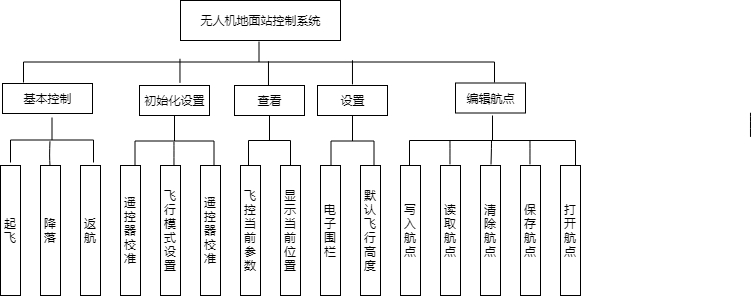

The diagram above was exported from draw.io. Its source (the exported page's mxGraphModel, read from the mxfile embedded in the PNG):
<mxGraphModel dx="840" dy="435" grid="1" gridSize="10" guides="1" tooltips="1" connect="1" arrows="1" fold="1" page="1" pageScale="1" pageWidth="827" pageHeight="1169" math="0" shadow="0">
  <root>
    <mxCell id="bzmzx4noLBkTBDDOZB-6-0" />
    <mxCell id="bzmzx4noLBkTBDDOZB-6-1" parent="bzmzx4noLBkTBDDOZB-6-0" />
    <mxCell id="RhFrUJKf06EQBdP_t6ge-0" value="基本控制" style="rounded=0;whiteSpace=wrap;html=1;" vertex="1" parent="bzmzx4noLBkTBDDOZB-6-1">
      <mxGeometry x="22" y="158" width="90" height="30" as="geometry" />
    </mxCell>
    <mxCell id="RhFrUJKf06EQBdP_t6ge-2" value="降落" style="rounded=0;whiteSpace=wrap;html=1;" vertex="1" parent="bzmzx4noLBkTBDDOZB-6-1">
      <mxGeometry x="60" y="240" width="20" height="130" as="geometry" />
    </mxCell>
    <mxCell id="RhFrUJKf06EQBdP_t6ge-3" value="默认飞行高度" style="rounded=0;whiteSpace=wrap;html=1;" vertex="1" parent="bzmzx4noLBkTBDDOZB-6-1">
      <mxGeometry x="380" y="240" width="20" height="130" as="geometry" />
    </mxCell>
    <mxCell id="RhFrUJKf06EQBdP_t6ge-4" value="磁罗盘校准" style="rounded=0;whiteSpace=wrap;html=1;" vertex="1" parent="bzmzx4noLBkTBDDOZB-6-1">
      <mxGeometry x="100" y="240" width="20" height="130" as="geometry" />
    </mxCell>
    <mxCell id="RhFrUJKf06EQBdP_t6ge-5" value="显示当前位置" style="rounded=0;whiteSpace=wrap;html=1;" vertex="1" parent="bzmzx4noLBkTBDDOZB-6-1">
      <mxGeometry x="300" y="240" width="20" height="130" as="geometry" />
    </mxCell>
    <mxCell id="RhFrUJKf06EQBdP_t6ge-6" value="" style="endArrow=none;html=1;entryX=0.52;entryY=0.5;entryDx=0;entryDy=0;entryPerimeter=0;exitX=1;exitY=0.5;exitDx=0;exitDy=0;exitPerimeter=0;" edge="1" parent="bzmzx4noLBkTBDDOZB-6-1">
      <mxGeometry width="50" height="50" relative="1" as="geometry">
        <mxPoint x="69.4655172413793" y="239.89655172413796" as="sourcePoint" />
        <mxPoint x="69.4655172413793" y="215.75862068965517" as="targetPoint" />
        <Array as="points">
          <mxPoint x="69" y="230" />
        </Array>
      </mxGeometry>
    </mxCell>
    <mxCell id="mlp3oqMNU5OGMJL_ET6y-0" value="无人机地面站控制系统" style="rounded=0;whiteSpace=wrap;html=1;" vertex="1" parent="bzmzx4noLBkTBDDOZB-6-1">
      <mxGeometry x="200" y="75" width="160" height="40" as="geometry" />
    </mxCell>
    <mxCell id="mlp3oqMNU5OGMJL_ET6y-1" value="遥控器校准" style="rounded=0;whiteSpace=wrap;html=1;" vertex="1" parent="bzmzx4noLBkTBDDOZB-6-1">
      <mxGeometry x="140" y="240" width="20" height="130" as="geometry" />
    </mxCell>
    <mxCell id="mlp3oqMNU5OGMJL_ET6y-2" value="" style="strokeWidth=1;html=1;shape=mxgraph.flowchart.annotation_2;align=left;pointerEvents=1;rotation=90;fillColor=none;strokeColor=#000000;" vertex="1" parent="bzmzx4noLBkTBDDOZB-6-1">
      <mxGeometry x="49" y="173" width="45" height="83" as="geometry" />
    </mxCell>
    <mxCell id="ZTiTsosIOprrRjGuwG8v-0" value="" style="strokeWidth=1;html=1;shape=mxgraph.flowchart.annotation_2;align=left;pointerEvents=1;rotation=90;fillColor=none;strokeColor=#000000;" vertex="1" parent="bzmzx4noLBkTBDDOZB-6-1">
      <mxGeometry x="169" y="176" width="50" height="79" as="geometry" />
    </mxCell>
    <mxCell id="ZTiTsosIOprrRjGuwG8v-1" value="" style="strokeWidth=1;html=1;shape=mxgraph.flowchart.annotation_2;align=left;pointerEvents=1;rotation=90;fillColor=none;strokeColor=#000000;" vertex="1" parent="bzmzx4noLBkTBDDOZB-6-1">
      <mxGeometry x="487" y="132" width="50" height="166" as="geometry" />
    </mxCell>
    <mxCell id="5s8lQPeyYnXanBbXWgq_-0" value="飞控当前参数" style="rounded=0;whiteSpace=wrap;html=1;" vertex="1" parent="bzmzx4noLBkTBDDOZB-6-1">
      <mxGeometry x="260" y="240" width="20" height="130" as="geometry" />
    </mxCell>
    <mxCell id="5s8lQPeyYnXanBbXWgq_-1" value="电子围栏" style="rounded=0;whiteSpace=wrap;html=1;" vertex="1" parent="bzmzx4noLBkTBDDOZB-6-1">
      <mxGeometry x="340" y="240" width="20" height="130" as="geometry" />
    </mxCell>
    <mxCell id="5s8lQPeyYnXanBbXWgq_-2" value="遥控器校准" style="rounded=0;whiteSpace=wrap;html=1;" vertex="1" parent="bzmzx4noLBkTBDDOZB-6-1">
      <mxGeometry x="220" y="240" width="20" height="130" as="geometry" />
    </mxCell>
    <mxCell id="5s8lQPeyYnXanBbXWgq_-3" value="飞行模式设置" style="rounded=0;whiteSpace=wrap;html=1;" vertex="1" parent="bzmzx4noLBkTBDDOZB-6-1">
      <mxGeometry x="180" y="240" width="20" height="130" as="geometry" />
    </mxCell>
    <mxCell id="Spypny5O7NnzxqvNxeun-0" value="起飞" style="rounded=0;whiteSpace=wrap;html=1;" vertex="1" parent="bzmzx4noLBkTBDDOZB-6-1">
      <mxGeometry x="20" y="240" width="20" height="130" as="geometry" />
    </mxCell>
    <mxCell id="Spypny5O7NnzxqvNxeun-1" value="返航" style="rounded=0;whiteSpace=wrap;html=1;" vertex="1" parent="bzmzx4noLBkTBDDOZB-6-1">
      <mxGeometry x="100" y="240" width="20" height="130" as="geometry" />
    </mxCell>
    <mxCell id="Spypny5O7NnzxqvNxeun-3" value="" style="endArrow=none;html=1;entryX=0.52;entryY=0.5;entryDx=0;entryDy=0;entryPerimeter=0;exitX=1;exitY=0.5;exitDx=0;exitDy=0;exitPerimeter=0;" edge="1" parent="bzmzx4noLBkTBDDOZB-6-1">
      <mxGeometry width="50" height="50" relative="1" as="geometry">
        <mxPoint x="199.4655172413793" y="157.3965517241379" as="sourcePoint" />
        <mxPoint x="199.4655172413793" y="133.25862068965512" as="targetPoint" />
      </mxGeometry>
    </mxCell>
    <mxCell id="Spypny5O7NnzxqvNxeun-5" value="" style="endArrow=none;html=1;entryX=0.52;entryY=0.5;entryDx=0;entryDy=0;entryPerimeter=0;exitX=1;exitY=0.5;exitDx=0;exitDy=0;exitPerimeter=0;" edge="1" parent="bzmzx4noLBkTBDDOZB-6-1">
      <mxGeometry width="50" height="50" relative="1" as="geometry">
        <mxPoint x="193.4655172413793" y="240.3965517241379" as="sourcePoint" />
        <mxPoint x="193.4655172413793" y="216.25862068965512" as="targetPoint" />
        <Array as="points">
          <mxPoint x="193.5" y="223.5" />
        </Array>
      </mxGeometry>
    </mxCell>
    <mxCell id="Spypny5O7NnzxqvNxeun-6" value="" style="endArrow=none;html=1;entryX=0.52;entryY=0.5;entryDx=0;entryDy=0;entryPerimeter=0;exitX=1;exitY=0.5;exitDx=0;exitDy=0;exitPerimeter=0;" edge="1" parent="bzmzx4noLBkTBDDOZB-6-1">
      <mxGeometry width="50" height="50" relative="1" as="geometry">
        <mxPoint x="371.96551724137953" y="158.8965517241379" as="sourcePoint" />
        <mxPoint x="371.96551724137953" y="134.75862068965512" as="targetPoint" />
      </mxGeometry>
    </mxCell>
    <mxCell id="Spypny5O7NnzxqvNxeun-8" value="" style="endArrow=none;html=1;entryX=0.52;entryY=0.5;entryDx=0;entryDy=0;entryPerimeter=0;exitX=1;exitY=0.5;exitDx=0;exitDy=0;exitPerimeter=0;" edge="1" parent="bzmzx4noLBkTBDDOZB-6-1">
      <mxGeometry width="50" height="50" relative="1" as="geometry">
        <mxPoint x="287.96551724137953" y="159.8965517241379" as="sourcePoint" />
        <mxPoint x="287.96551724137953" y="135.75862068965512" as="targetPoint" />
      </mxGeometry>
    </mxCell>
    <mxCell id="Spypny5O7NnzxqvNxeun-12" value="写入航点" style="rounded=0;whiteSpace=wrap;html=1;" vertex="1" parent="bzmzx4noLBkTBDDOZB-6-1">
      <mxGeometry x="420" y="240" width="20" height="130" as="geometry" />
    </mxCell>
    <mxCell id="Spypny5O7NnzxqvNxeun-13" value="读取航点" style="rounded=0;whiteSpace=wrap;html=1;" vertex="1" parent="bzmzx4noLBkTBDDOZB-6-1">
      <mxGeometry x="460" y="240" width="20" height="130" as="geometry" />
    </mxCell>
    <mxCell id="Spypny5O7NnzxqvNxeun-14" value="查看" style="rounded=0;whiteSpace=wrap;html=1;" vertex="1" parent="bzmzx4noLBkTBDDOZB-6-1">
      <mxGeometry x="254" y="160" width="70" height="30" as="geometry" />
    </mxCell>
    <mxCell id="Spypny5O7NnzxqvNxeun-15" value="设置" style="rounded=0;whiteSpace=wrap;html=1;" vertex="1" parent="bzmzx4noLBkTBDDOZB-6-1">
      <mxGeometry x="337" y="160" width="70" height="30" as="geometry" />
    </mxCell>
    <mxCell id="Spypny5O7NnzxqvNxeun-16" value="初始化设置" style="rounded=0;whiteSpace=wrap;html=1;" vertex="1" parent="bzmzx4noLBkTBDDOZB-6-1">
      <mxGeometry x="159" y="160" width="70" height="30" as="geometry" />
    </mxCell>
    <mxCell id="Spypny5O7NnzxqvNxeun-19" value="" style="strokeWidth=1;html=1;shape=mxgraph.flowchart.annotation_2;align=left;pointerEvents=1;rotation=90;fillColor=none;strokeColor=#000000;" vertex="1" parent="bzmzx4noLBkTBDDOZB-6-1">
      <mxGeometry x="347" y="194" width="50" height="43" as="geometry" />
    </mxCell>
    <mxCell id="Spypny5O7NnzxqvNxeun-20" value="" style="strokeWidth=1;html=1;shape=mxgraph.flowchart.annotation_2;align=left;pointerEvents=1;rotation=90;fillColor=none;strokeColor=#000000;" vertex="1" parent="bzmzx4noLBkTBDDOZB-6-1">
      <mxGeometry x="264" y="194" width="50" height="42" as="geometry" />
    </mxCell>
    <mxCell id="Spypny5O7NnzxqvNxeun-21" value="保存航点" style="rounded=0;whiteSpace=wrap;html=1;" vertex="1" parent="bzmzx4noLBkTBDDOZB-6-1">
      <mxGeometry x="540" y="240" width="20" height="130" as="geometry" />
    </mxCell>
    <mxCell id="Spypny5O7NnzxqvNxeun-22" value="清除航点" style="rounded=0;whiteSpace=wrap;html=1;" vertex="1" parent="bzmzx4noLBkTBDDOZB-6-1">
      <mxGeometry x="500" y="240" width="20" height="130" as="geometry" />
    </mxCell>
    <mxCell id="Spypny5O7NnzxqvNxeun-24" value="编辑航点" style="rounded=0;whiteSpace=wrap;html=1;" vertex="1" parent="bzmzx4noLBkTBDDOZB-6-1">
      <mxGeometry x="475" y="157.5" width="70" height="30" as="geometry" />
    </mxCell>
    <mxCell id="Spypny5O7NnzxqvNxeun-25" value="打开航点" style="rounded=0;whiteSpace=wrap;html=1;" vertex="1" parent="bzmzx4noLBkTBDDOZB-6-1">
      <mxGeometry x="580" y="240" width="20" height="130" as="geometry" />
    </mxCell>
    <mxCell id="Spypny5O7NnzxqvNxeun-31" value="" style="strokeWidth=1;html=1;shape=mxgraph.flowchart.annotation_2;align=left;pointerEvents=1;rotation=90;fillColor=none;strokeColor=#000000;" vertex="1" parent="bzmzx4noLBkTBDDOZB-6-1">
      <mxGeometry x="258" y="-99" width="41" height="471" as="geometry" />
    </mxCell>
    <mxCell id="Spypny5O7NnzxqvNxeun-38" value="" style="endArrow=none;html=1;entryX=0.52;entryY=0.5;entryDx=0;entryDy=0;entryPerimeter=0;" edge="1" parent="bzmzx4noLBkTBDDOZB-6-1">
      <mxGeometry width="50" height="50" relative="1" as="geometry">
        <mxPoint x="510.5" y="239" as="sourcePoint" />
        <mxPoint x="510.9655172413793" y="214.75862068965512" as="targetPoint" />
        <Array as="points">
          <mxPoint x="511" y="222" />
        </Array>
      </mxGeometry>
    </mxCell>
    <mxCell id="Spypny5O7NnzxqvNxeun-39" value="" style="endArrow=none;html=1;entryX=0.52;entryY=0.5;entryDx=0;entryDy=0;entryPerimeter=0;exitX=1;exitY=0.5;exitDx=0;exitDy=0;exitPerimeter=0;" edge="1" parent="bzmzx4noLBkTBDDOZB-6-1">
      <mxGeometry width="50" height="50" relative="1" as="geometry">
        <mxPoint x="549.4655172413793" y="238.8965517241379" as="sourcePoint" />
        <mxPoint x="549.4655172413793" y="214.75862068965512" as="targetPoint" />
        <Array as="points">
          <mxPoint x="549.5" y="222" />
        </Array>
      </mxGeometry>
    </mxCell>
    <mxCell id="Spypny5O7NnzxqvNxeun-50" value="" style="endArrow=none;html=1;entryX=0.52;entryY=0.5;entryDx=0;entryDy=0;entryPerimeter=0;exitX=1;exitY=0.5;exitDx=0;exitDy=0;exitPerimeter=0;" edge="1" parent="bzmzx4noLBkTBDDOZB-6-1">
      <mxGeometry width="50" height="50" relative="1" as="geometry">
        <mxPoint x="769.9655172413793" y="211.3965517241379" as="sourcePoint" />
        <mxPoint x="769.9655172413793" y="187.25862068965512" as="targetPoint" />
        <Array as="points">
          <mxPoint x="770" y="194.5" />
        </Array>
      </mxGeometry>
    </mxCell>
    <mxCell id="Spypny5O7NnzxqvNxeun-52" value="" style="endArrow=none;html=1;entryX=0.52;entryY=0.5;entryDx=0;entryDy=0;entryPerimeter=0;exitX=1;exitY=0.5;exitDx=0;exitDy=0;exitPerimeter=0;" edge="1" parent="bzmzx4noLBkTBDDOZB-6-1">
      <mxGeometry width="50" height="50" relative="1" as="geometry">
        <mxPoint x="469.4655172413793" y="238.8965517241379" as="sourcePoint" />
        <mxPoint x="469.4655172413793" y="214.75862068965512" as="targetPoint" />
        <Array as="points">
          <mxPoint x="469.5" y="222" />
        </Array>
      </mxGeometry>
    </mxCell>
  </root>
</mxGraphModel>